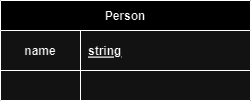

The diagram above was exported from draw.io. Its source (the exported page's mxGraphModel, read from the mxfile embedded in the PNG):
<mxGraphModel dx="1114" dy="648" grid="1" gridSize="10" guides="1" tooltips="1" connect="1" arrows="1" fold="1" page="1" pageScale="1" pageWidth="850" pageHeight="1100" math="0" shadow="0" extFonts="Permanent Marker^https://fonts.googleapis.com/css?family=Permanent+Marker">
  <root>
    <mxCell id="0" />
    <mxCell id="1" parent="0" />
    <mxCell id="C-vyLk0tnHw3VtMMgP7b-23" value="Person" style="shape=table;startSize=30;container=1;collapsible=1;childLayout=tableLayout;fixedRows=1;rowLines=0;fontStyle=1;align=center;resizeLast=1;" parent="1" vertex="1">
      <mxGeometry x="290" y="170" width="250" height="100" as="geometry" />
    </mxCell>
    <mxCell id="C-vyLk0tnHw3VtMMgP7b-24" value="" style="shape=partialRectangle;collapsible=0;dropTarget=0;pointerEvents=0;fillColor=none;points=[[0,0.5],[1,0.5]];portConstraint=eastwest;top=0;left=0;right=0;bottom=1;" parent="C-vyLk0tnHw3VtMMgP7b-23" vertex="1">
      <mxGeometry y="30" width="250" height="40" as="geometry" />
    </mxCell>
    <mxCell id="C-vyLk0tnHw3VtMMgP7b-25" value="name" style="shape=partialRectangle;overflow=hidden;connectable=0;fillColor=none;top=0;left=0;bottom=0;right=0;fontStyle=1;" parent="C-vyLk0tnHw3VtMMgP7b-24" vertex="1">
      <mxGeometry width="80" height="40" as="geometry">
        <mxRectangle width="80" height="40" as="alternateBounds" />
      </mxGeometry>
    </mxCell>
    <mxCell id="C-vyLk0tnHw3VtMMgP7b-26" value="string" style="shape=partialRectangle;overflow=hidden;connectable=0;fillColor=none;top=0;left=0;bottom=0;right=0;align=left;spacingLeft=6;fontStyle=5;" parent="C-vyLk0tnHw3VtMMgP7b-24" vertex="1">
      <mxGeometry x="80" width="170" height="40" as="geometry">
        <mxRectangle width="170" height="40" as="alternateBounds" />
      </mxGeometry>
    </mxCell>
    <mxCell id="C-vyLk0tnHw3VtMMgP7b-27" value="" style="shape=partialRectangle;collapsible=0;dropTarget=0;pointerEvents=0;fillColor=none;points=[[0,0.5],[1,0.5]];portConstraint=eastwest;top=0;left=0;right=0;bottom=0;" parent="C-vyLk0tnHw3VtMMgP7b-23" vertex="1">
      <mxGeometry y="70" width="250" height="30" as="geometry" />
    </mxCell>
    <mxCell id="C-vyLk0tnHw3VtMMgP7b-28" value="" style="shape=partialRectangle;overflow=hidden;connectable=0;fillColor=none;top=0;left=0;bottom=0;right=0;" parent="C-vyLk0tnHw3VtMMgP7b-27" vertex="1">
      <mxGeometry width="80" height="30" as="geometry">
        <mxRectangle width="80" height="30" as="alternateBounds" />
      </mxGeometry>
    </mxCell>
    <mxCell id="C-vyLk0tnHw3VtMMgP7b-29" value="" style="shape=partialRectangle;overflow=hidden;connectable=0;fillColor=none;top=0;left=0;bottom=0;right=0;align=left;spacingLeft=6;" parent="C-vyLk0tnHw3VtMMgP7b-27" vertex="1">
      <mxGeometry x="80" width="170" height="30" as="geometry">
        <mxRectangle width="170" height="30" as="alternateBounds" />
      </mxGeometry>
    </mxCell>
  </root>
</mxGraphModel>